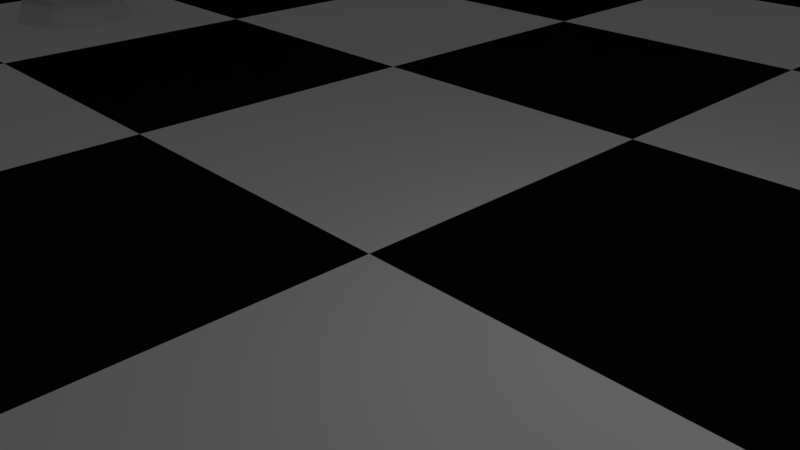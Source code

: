 # Source: ChessScene.blend  (saved by Blender 2.79.0; exported with 4.5.12 LTS)
import bpy
from mathutils import Matrix  # noqa: F401  (used for matrix-valued properties, if any)

bpy.ops.wm.read_factory_settings(use_empty=True)
scene = bpy.context.scene
scene.name = 'Scene'

# ---- collections
col_collection_1 = bpy.data.collections.new('Collection 1'); scene.collection.children.link(col_collection_1)

# ---- materials (node trees are filled in below, after node groups)
mat_black = bpy.data.materials.new('Black')
mat_black.alpha_threshold = 0.0
mat_black.use_transparent_shadow = False
mat_black.diffuse_color = (0.008076, 0.008076, 0.008076, 1.0)
mat_black.roughness = 0.5
mat_black.line_color = (0.0, 0.0, 0.0, 1.0)
mat_white = bpy.data.materials.new('White')
mat_white.alpha_threshold = 0.0
mat_white.use_transparent_shadow = False
mat_white.diffuse_color = (1.0, 1.0, 1.0, 1.0)
mat_white.roughness = 0.5

# ---- material node trees

# ---- world
world_world = bpy.data.worlds.new('World'); scene.world = world_world
world_world.color = (0.05088, 0.05088, 0.05088)
world_world.use_sun_shadow = False
world_world.sun_shadow_jitter_overblur = 0.0
world_world.cycles.sampling_method = 'MANUAL'

# ---- cameras
cam_camera = bpy.data.cameras.new('Camera')
cam_camera.clip_end = 100.0
cam_camera.lens = 35.0
cam_camera.sensor_width = 32.0
cam_camera.sensor_height = 18.0
cam_camera.ortho_scale = 7.314
cam_camera.dof.focus_distance = 0.0
cam_camera.dof.aperture_fstop = 128.0

# ---- lights
light_lamp = bpy.data.lights.new('Lamp', 'POINT')
light_lamp.transmission_factor = 0.0
light_lamp.cutoff_distance = 30.0
light_lamp.energy = 100.0
light_lamp.shadow_buffer_clip_start = 1.001
light_lamp.shadow_soft_size = 0.1
light_lamp.shadow_maximum_resolution = 0.006
light_lamp.use_absolute_resolution = True

# ---- meshes
me_cube_001 = bpy.data.meshes.new('Cube.001')
me_cube_001.from_pydata([(-24.0, -24.0, 0.0), (-18.0, -24.0, 0.0), (-12.0, -24.0, 0.0), (-24.0, -18.0, 0.0), (-18.0, -18.0, 0.0), (-12.0, -18.0, 0.0), (-24.0, -12.0, 0.0), (-18.0, -12.0, 0.0), (-12.0, -12.0, 0.0), (-24.0, -12.0, 0.0), (-18.0, -12.0, 0.0), (-12.0, -12.0, 0.0), (-24.0, -6.0, 0.0), (-18.0, -6.0, 0.0), (-12.0, -6.0, 0.0), (-24.0, 0.0, 0.0), (-18.0, 0.0, 0.0), (-12.0, 0.0, 0.0), (-24.0, 0.0, 0.0), (-18.0, 0.0, 0.0), (-12.0, 0.0, 0.0), (-24.0, 6.0, 0.0), (-18.0, 6.0, 0.0), (-12.0, 6.0, 0.0), (-24.0, 12.0, 0.0), (-18.0, 12.0, 0.0), (-12.0, 12.0, 0.0), (-24.0, 12.0, 0.0), (-18.0, 12.0, 0.0), (-12.0, 12.0, 0.0), (-24.0, 18.0, 0.0), (-18.0, 18.0, 0.0), (-12.0, 18.0, 0.0), (-24.0, 24.0, 0.0), (-18.0, 24.0, 0.0), (-12.0, 24.0, 0.0), (-12.0, -24.0, 0.0), (-6.0, -24.0, 0.0), (0.0, -24.0, 0.0), (-12.0, -18.0, 0.0), (-6.0, -18.0, 0.0), (0.0, -18.0, 0.0), (-12.0, -12.0, 0.0), (-6.0, -12.0, 0.0), (0.0, -12.0, 0.0), (-12.0, -12.0, 0.0), (-6.0, -12.0, 0.0), (0.0, -12.0, 0.0), (-12.0, -6.0, 0.0), (-6.0, -6.0, 0.0), (0.0, -6.0, 0.0), (-12.0, 0.0, 0.0), (-6.0, 0.0, 0.0), (0.0, 0.0, 0.0), (-12.0, 0.0, 0.0), (-6.0, 0.0, 0.0), (0.0, 0.0, 0.0), (-12.0, 6.0, 0.0), (-6.0, 6.0, 0.0), (0.0, 6.0, 0.0), (-12.0, 12.0, 0.0), (-6.0, 12.0, 0.0), (0.0, 12.0, 0.0), (-12.0, 12.0, 0.0), (-6.0, 12.0, 0.0), (0.0, 12.0, 0.0), (-12.0, 18.0, 0.0), (-6.0, 18.0, 0.0), (0.0, 18.0, 0.0), (-12.0, 24.0, 0.0), (-6.0, 24.0, 0.0), (0.0, 24.0, 0.0), (0.0, -24.0, 0.0), (6.0, -24.0, 0.0), (12.0, -24.0, 0.0), (0.0, -18.0, 0.0), (6.0, -18.0, 0.0), (12.0, -18.0, 0.0), (0.0, -12.0, 0.0), (6.0, -12.0, 0.0), (12.0, -12.0, 0.0), (0.0, -12.0, 0.0), (6.0, -12.0, 0.0), (12.0, -12.0, 0.0), (0.0, -6.0, 0.0), (6.0, -6.0, 0.0), (12.0, -6.0, 0.0), (0.0, 0.0, 0.0), (6.0, 0.0, 0.0), (12.0, 0.0, 0.0), (0.0, 0.0, 0.0), (6.0, 0.0, 0.0), (12.0, 0.0, 0.0), (0.0, 6.0, 0.0), (6.0, 6.0, 0.0), (12.0, 6.0, 0.0), (0.0, 12.0, 0.0), (6.0, 12.0, 0.0), (12.0, 12.0, 0.0), (0.0, 12.0, 0.0), (6.0, 12.0, 0.0), (12.0, 12.0, 0.0), (0.0, 18.0, 0.0), (6.0, 18.0, 0.0), (12.0, 18.0, 0.0), (0.0, 24.0, 0.0), (6.0, 24.0, 0.0), (12.0, 24.0, 0.0), (12.0, -24.0, 0.0), (18.0, -24.0, 0.0), (24.0, -24.0, 0.0), (12.0, -18.0, 0.0), (18.0, -18.0, 0.0), (24.0, -18.0, 0.0), (12.0, -12.0, 0.0), (18.0, -12.0, 0.0), (24.0, -12.0, 0.0), (12.0, -12.0, 0.0), (18.0, -12.0, 0.0), (24.0, -12.0, 0.0), (12.0, -6.0, 0.0), (18.0, -6.0, 0.0), (24.0, -6.0, 0.0), (12.0, 0.0, 0.0), (18.0, 0.0, 0.0), (24.0, 0.0, 0.0), (12.0, 0.0, 0.0), (18.0, 0.0, 0.0), (24.0, 0.0, 0.0), (12.0, 6.0, 0.0), (18.0, 6.0, 0.0), (24.0, 6.0, 0.0), (12.0, 12.0, 0.0), (18.0, 12.0, 0.0), (24.0, 12.0, 0.0), (12.0, 12.0, 0.0), (18.0, 12.0, 0.0), (24.0, 12.0, 0.0), (12.0, 18.0, 0.0), (18.0, 18.0, 0.0), (24.0, 18.0, 0.0), (12.0, 24.0, 0.0), (18.0, 24.0, 0.0), (24.0, 24.0, 0.0)], [], [(0, 1, 4, 3), (1, 2, 5, 4), (3, 4, 7, 6), (4, 5, 8, 7), (9, 10, 13, 12), (10, 11, 14, 13), (12, 13, 16, 15), (13, 14, 17, 16), (18, 19, 22, 21), (19, 20, 23, 22), (21, 22, 25, 24), (22, 23, 26, 25), (27, 28, 31, 30), (28, 29, 32, 31), (30, 31, 34, 33), (31, 32, 35, 34), (36, 37, 40, 39), (37, 38, 41, 40), (39, 40, 43, 42), (40, 41, 44, 43), (45, 46, 49, 48), (46, 47, 50, 49), (48, 49, 52, 51), (49, 50, 53, 52), (54, 55, 58, 57), (55, 56, 59, 58), (57, 58, 61, 60), (58, 59, 62, 61), (63, 64, 67, 66), (64, 65, 68, 67), (66, 67, 70, 69), (67, 68, 71, 70), (72, 73, 76, 75), (73, 74, 77, 76), (75, 76, 79, 78), (76, 77, 80, 79), (81, 82, 85, 84), (82, 83, 86, 85), (84, 85, 88, 87), (85, 86, 89, 88), (90, 91, 94, 93), (91, 92, 95, 94), (93, 94, 97, 96), (94, 95, 98, 97), (99, 100, 103, 102), (100, 101, 104, 103), (102, 103, 106, 105), (103, 104, 107, 106), (108, 109, 112, 111), (109, 110, 113, 112), (111, 112, 115, 114), (112, 113, 116, 115), (117, 118, 121, 120), (118, 119, 122, 121), (120, 121, 124, 123), (121, 122, 125, 124), (126, 127, 130, 129), (127, 128, 131, 130), (129, 130, 133, 132), (130, 131, 134, 133), (135, 136, 139, 138), (136, 137, 140, 139), (138, 139, 142, 141), (139, 140, 143, 142)])
me_cube_001.polygons.foreach_set('material_index', [0, 1, 1, 0, 0, 1, 1, 0, 0, 1, 1, 0, 0, 1, 1, 0, 0, 1, 1, 0, 0, 1, 1, 0, 0, 1, 1, 0, 0, 1, 1, 0, 0, 1, 1, 0, 0, 1, 1, 0, 0, 1, 1, 0, 0, 1, 1, 0, 0, 1, 1, 0, 0, 1, 1, 0, 0, 1, 1, 0, 0, 1, 1, 0])
me_cube_001.materials.append(mat_black)
me_cube_001.materials.append(mat_white)
me_cube_001.use_remesh_preserve_volume = False
me_cube_001.use_remesh_preserve_attributes = False
me_cube_001.use_mirror_vertex_groups = False
me_cube_001.update()
me_cylinder = bpy.data.meshes.new('Cylinder')
me_cylinder.from_pydata([(0.0, 1.5, -1.0), (6.518e-08, 0.7874, 0.344), (1.061, 1.061, -1.0), (0.5568, 0.5568, 0.344), (1.5, 1.132e-07, -1.0), (0.7874, 2.784e-07, 0.344), (1.061, -1.061, -1.0), (0.5568, -0.5568, 0.344), (-4.888e-07, -1.5, -1.0), (-1.828e-07, -0.7874, 0.344), (-1.061, -1.061, -1.0), (-0.5568, -0.5568, 0.344), (-1.5, 1.448e-06, -1.0), (-0.7874, 9.781e-07, 0.344), (-1.061, 1.061, -1.0), (-0.5568, 0.5568, 0.344), (4.212e-08, 1.167, -0.469), (0.8251, 0.8251, -0.469), (1.167, 1.985e-07, -0.469), (0.8251, -0.8251, -0.469), (-3.381e-07, -1.167, -0.469), (-0.8251, -0.8251, -0.469), (-1.167, 1.237e-06, -0.469), (-0.8251, 0.8251, -0.469), (2.075e-08, 1.324, -0.5534), (0.9363, 0.9363, -0.5534), (1.324, 1.585e-07, -0.5534), (0.9363, -0.9363, -0.5534), (-4.107e-07, -1.324, -0.5534), (-0.9363, -0.9363, -0.5534), (-1.324, 1.337e-06, -0.5534), (-0.9363, 0.9363, -0.5534), (1.595e-08, 1.435, -0.1876), (1.015, 1.015, -0.1876), (1.435, 1.325e-07, -0.1876), (1.015, -1.015, -0.1876), (-4.519e-07, -1.435, -0.1876), (-1.015, -1.015, -0.1876), (-1.435, 1.41e-06, -0.1876), (-1.015, 1.015, -0.1876), (7.387e-08, 0.923, 0.09938), (0.6526, 0.6526, 0.09938), (0.923, 2.612e-07, 0.09938), (0.6526, -0.6526, 0.09938), (-2.269e-07, -0.923, 0.09938), (-0.6526, -0.6526, 0.09938), (-0.923, 1.083e-06, 0.09938), (-0.6526, 0.6526, 0.09938), (7.395e-08, 0.8713, 0.2711), (0.6161, 0.6161, 0.2711), (0.8713, 2.743e-07, 0.2711), (0.6161, -0.6161, 0.2711), (-2.099e-07, -0.8713, 0.2711), (-0.6161, -0.6161, 0.2711), (-0.8713, 1.05e-06, 0.2711), (-0.6161, 0.6161, 0.2711), (8.271e-08, 0.491, 1.875), (0.3472, 0.3472, 1.875), (0.491, 3.363e-07, 1.875), (0.3472, -0.3472, 1.875), (-7.194e-08, -0.491, 1.875), (-0.3472, -0.3472, 1.875), (-0.491, 7.726e-07, 1.875), (-0.3472, 0.3472, 1.875), (6.974e-08, 0.8836, 1.967), (0.6248, 0.6248, 1.967), (0.8836, 2.477e-07, 1.967), (0.6248, -0.6248, 1.967), (-2.086e-07, -0.8836, 1.967), (-0.6248, -0.6248, 1.967), (-0.8836, 1.033e-06, 1.967), (-0.6248, 0.6248, 1.967), (5.375e-08, 0.8836, 2.066), (0.6248, 0.6248, 2.066), (0.8836, 2.477e-07, 2.066), (0.6248, -0.6248, 2.066), (-2.245e-07, -0.8836, 2.066), (-0.6248, -0.6248, 2.066), (-0.8836, 1.033e-06, 2.066), (-0.6248, 0.6248, 2.066), (7.972e-08, 0.2755, 2.243), (0.1948, 0.1948, 2.243), (0.2755, 3.695e-07, 2.243), (0.1948, -0.1948, 2.243), (-7.052e-09, -0.2755, 2.243), (-0.1948, -0.1948, 2.243), (-0.2755, 6.143e-07, 2.243), (-0.1948, 0.1948, 2.243), (-3.16e-08, 0.5652, 3.495), (-3.16e-08, 0.7993, 2.93), (-3.16e-08, 0.5652, 2.365), (0.3997, 0.3997, 3.495), (0.5652, 0.5652, 2.93), (0.3997, 0.3997, 2.365), (0.5652, 7.495e-09, 3.495), (0.7993, 1.028e-07, 2.93), (0.5652, 7.495e-09, 2.365), (0.3997, -0.3997, 3.495), (0.5652, -0.5652, 2.93), (0.3997, -0.3997, 2.365), (-3.16e-08, 7.495e-09, 2.131), (-7.778e-09, -0.5652, 3.495), (-3.16e-08, -0.7993, 2.93), (-7.778e-09, -0.5652, 2.365), (-7.924e-08, 7.495e-09, 3.729), (-0.3997, -0.3997, 3.495), (-0.5652, -0.5652, 2.93), (-0.3997, -0.3997, 2.365), (-0.5652, 7.495e-09, 3.495), (-0.7993, 1.028e-07, 2.93), (-0.5652, 7.495e-09, 2.365), (-0.3997, 0.3997, 3.495), (-0.5652, 0.5652, 2.93), (-0.3997, 0.3997, 2.365)], [], [(19, 35, 36, 20), (20, 36, 37, 21), (47, 55, 48, 40), (40, 48, 49, 41), (41, 49, 50, 42), (4, 26, 27, 6), (21, 37, 38, 22), (22, 38, 39, 23), (42, 50, 51, 43), (51, 7, 9, 52), (52, 9, 11, 53), (2, 25, 26, 4), (17, 33, 34, 18), (18, 34, 35, 19), (53, 11, 13, 54), (49, 3, 5, 50), (48, 1, 3, 49), (0, 24, 25, 2), (23, 39, 32, 16), (16, 32, 33, 17), (54, 13, 15, 55), (50, 5, 7, 51), (55, 15, 1, 48), (14, 31, 24, 0), (27, 19, 20, 28), (28, 20, 21, 29), (35, 43, 44, 36), (37, 45, 46, 38), (36, 44, 45, 37), (12, 30, 31, 14), (29, 21, 22, 30), (30, 22, 23, 31), (38, 46, 47, 39), (32, 40, 41, 33), (39, 47, 40, 32), (10, 29, 30, 12), (31, 23, 16, 24), (24, 16, 17, 25), (33, 41, 42, 34), (43, 51, 52, 44), (34, 42, 43, 35), (8, 28, 29, 10), (25, 17, 18, 26), (26, 18, 19, 27), (44, 52, 53, 45), (46, 54, 55, 47), (45, 53, 54, 46), (6, 27, 28, 8), (15, 13, 62, 63), (4, 6, 8, 10, 12, 14, 0, 2), (62, 61, 69, 70), (1, 15, 63, 56), (7, 5, 58, 59), (11, 9, 60, 61), (13, 11, 61, 62), (9, 7, 59, 60), (5, 3, 57, 58), (3, 1, 56, 57), (68, 67, 75, 76), (57, 56, 64, 65), (58, 57, 65, 66), (56, 63, 71, 64), (61, 60, 68, 69), (63, 62, 70, 71), (59, 58, 66, 67), (60, 59, 67, 68), (77, 76, 84, 85), (70, 69, 77, 78), (65, 64, 72, 73), (66, 65, 73, 74), (64, 71, 79, 72), (69, 68, 76, 77), (71, 70, 78, 79), (67, 66, 74, 75), (79, 78, 86, 87), (75, 74, 82, 83), (76, 75, 83, 84), (78, 77, 85, 86), (73, 72, 80, 81), (74, 73, 81, 82), (72, 79, 87, 80), (82, 81, 80, 87, 86, 85, 84, 83), (90, 89, 92, 93), (88, 104, 91), (100, 90, 93), (89, 88, 91, 92), (93, 92, 95, 96), (91, 104, 94), (100, 93, 96), (92, 91, 94, 95), (96, 95, 98, 99), (94, 104, 97), (100, 96, 99), (95, 94, 97, 98), (99, 98, 102, 103), (97, 104, 101), (100, 99, 103), (98, 97, 101, 102), (103, 102, 106, 107), (101, 104, 105), (100, 103, 107), (102, 101, 105, 106), (107, 106, 109, 110), (105, 104, 108), (100, 107, 110), (106, 105, 108, 109), (109, 108, 111, 112), (110, 109, 112, 113), (108, 104, 111), (100, 110, 113), (100, 113, 90), (112, 111, 88, 89), (113, 112, 89, 90), (111, 104, 88)])
me_cylinder.use_remesh_preserve_volume = False
me_cylinder.use_remesh_preserve_attributes = False
me_cylinder.use_mirror_vertex_groups = False
me_cylinder.update()

# ---- objects
ob_lamp = bpy.data.objects.new('Lamp', light_lamp)
ob_camera = bpy.data.objects.new('Camera', cam_camera)
ob_chessboard = bpy.data.objects.new('ChessBoard', me_cube_001)
ob_lp_pawn = bpy.data.objects.new('LP Pawn', me_cylinder)

# ---- transforms, parenting, visibility, modifiers, constraints
ob_lamp.location = (4.076, 1.005, 5.904)
ob_lamp.rotation_euler = (0.6503, 0.05522, 1.866)
ob_lamp.lock_rotations_4d = False
ob_lamp.empty_display_type = 'ARROWS'
ob_lamp.color = (0.0, 0.0, 0.0, 0.0)
ob_lamp.lineart.crease_threshold = 0.0
ob_camera.location = (7.481, -6.508, 5.344)
ob_camera.rotation_euler = (1.109, 0.0, 0.8149)
ob_camera.lock_rotations_4d = False
ob_camera.empty_display_type = 'ARROWS'
ob_camera.color = (0.0, 0.0, 0.0, 0.0)
ob_camera.display_type = 'WIRE'
ob_camera.lineart.crease_threshold = 0.0
ob_chessboard.location = (0.0, 0.0, 0.0)
ob_chessboard.lock_rotations_4d = False
ob_chessboard.empty_display_type = 'ARROWS'
ob_chessboard.lineart.crease_threshold = 0.0
ob_lp_pawn.location = (-15.3, 3.156, 1.0)
ob_lp_pawn.lineart.crease_threshold = 0.0

# ---- collection membership
col_collection_1.objects.link(ob_lamp)
col_collection_1.objects.link(ob_camera)
col_collection_1.objects.link(ob_chessboard)
col_collection_1.objects.link(ob_lp_pawn)

# ---- scene / render settings (as saved in the file)
scene.camera = ob_camera
scene.frame_start = 1; scene.frame_end = 250; scene.frame_set(1)
scene.render.engine = 'BLENDER_EEVEE_NEXT'
scene.render.resolution_percentage = 50
scene.render.dither_intensity = 0.0
scene.cycles.use_denoising = False
scene.cycles.samples = 128
scene.cycles.sampling_pattern = 'TABULATED_SOBOL'
scene.cycles.use_adaptive_sampling = False
scene.cycles.use_light_tree = False
scene.cycles.blur_glossy = 0.0
scene.cycles.sample_clamp_indirect = 0.0
scene.view_settings.view_transform = 'Standard'
bpy.context.view_layer.update()
